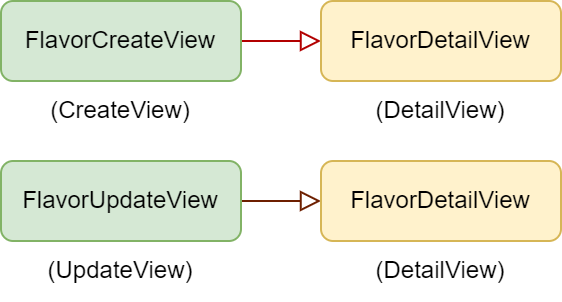

The diagram above was exported from draw.io. Its source (the exported page's mxGraphModel, read from the mxfile embedded in the PNG):
<mxGraphModel dx="982" dy="534" grid="1" gridSize="10" guides="1" tooltips="1" connect="1" arrows="1" fold="1" page="1" pageScale="1" pageWidth="827" pageHeight="1169" math="0" shadow="0">
  <root>
    <mxCell id="WIyWlLk6GJQsqaUBKTNV-0" />
    <mxCell id="WIyWlLk6GJQsqaUBKTNV-1" parent="WIyWlLk6GJQsqaUBKTNV-0" />
    <mxCell id="WIyWlLk6GJQsqaUBKTNV-2" value="" style="rounded=0;html=1;jettySize=auto;orthogonalLoop=1;fontSize=11;endArrow=block;endFill=0;endSize=8;strokeWidth=1;shadow=0;labelBackgroundColor=none;edgeStyle=orthogonalEdgeStyle;exitX=1;exitY=0.5;exitDx=0;exitDy=0;entryX=0;entryY=0.5;entryDx=0;entryDy=0;fillColor=#e51400;strokeColor=#B20000;" parent="WIyWlLk6GJQsqaUBKTNV-1" source="WIyWlLk6GJQsqaUBKTNV-3" target="ov1HTco0NNw3t_xs19RY-0" edge="1">
      <mxGeometry relative="1" as="geometry">
        <mxPoint x="100" y="130" as="targetPoint" />
      </mxGeometry>
    </mxCell>
    <mxCell id="WIyWlLk6GJQsqaUBKTNV-3" value="FlavorCreateView" style="rounded=1;whiteSpace=wrap;html=1;fontSize=12;glass=0;strokeWidth=1;shadow=0;fillColor=#d5e8d4;strokeColor=#82b366;" parent="WIyWlLk6GJQsqaUBKTNV-1" vertex="1">
      <mxGeometry x="40" y="40" width="120" height="40" as="geometry" />
    </mxCell>
    <mxCell id="ov1HTco0NNw3t_xs19RY-0" value="FlavorDetailView" style="rounded=1;whiteSpace=wrap;html=1;fontSize=12;glass=0;strokeWidth=1;shadow=0;fillColor=#fff2cc;strokeColor=#d6b656;" vertex="1" parent="WIyWlLk6GJQsqaUBKTNV-1">
      <mxGeometry x="200" y="40" width="120" height="40" as="geometry" />
    </mxCell>
    <mxCell id="ov1HTco0NNw3t_xs19RY-1" value="(CreateView)" style="text;html=1;strokeColor=none;fillColor=none;align=center;verticalAlign=middle;whiteSpace=wrap;rounded=0;" vertex="1" parent="WIyWlLk6GJQsqaUBKTNV-1">
      <mxGeometry x="70" y="80" width="60" height="30" as="geometry" />
    </mxCell>
    <mxCell id="ov1HTco0NNw3t_xs19RY-3" value="" style="rounded=0;html=1;jettySize=auto;orthogonalLoop=1;fontSize=11;endArrow=block;endFill=0;endSize=8;strokeWidth=1;shadow=0;labelBackgroundColor=none;edgeStyle=orthogonalEdgeStyle;exitX=1;exitY=0.5;exitDx=0;exitDy=0;entryX=0;entryY=0.5;entryDx=0;entryDy=0;fillColor=#a0522d;strokeColor=#6D1F00;" edge="1" parent="WIyWlLk6GJQsqaUBKTNV-1" source="ov1HTco0NNw3t_xs19RY-4" target="ov1HTco0NNw3t_xs19RY-5">
      <mxGeometry relative="1" as="geometry">
        <mxPoint x="100" y="210" as="targetPoint" />
      </mxGeometry>
    </mxCell>
    <mxCell id="ov1HTco0NNw3t_xs19RY-4" value="FlavorUpdateView" style="rounded=1;whiteSpace=wrap;html=1;fontSize=12;glass=0;strokeWidth=1;shadow=0;fillColor=#d5e8d4;strokeColor=#82b366;" vertex="1" parent="WIyWlLk6GJQsqaUBKTNV-1">
      <mxGeometry x="40" y="120" width="120" height="40" as="geometry" />
    </mxCell>
    <mxCell id="ov1HTco0NNw3t_xs19RY-5" value="FlavorDetailView" style="rounded=1;whiteSpace=wrap;html=1;fontSize=12;glass=0;strokeWidth=1;shadow=0;fillColor=#fff2cc;strokeColor=#d6b656;" vertex="1" parent="WIyWlLk6GJQsqaUBKTNV-1">
      <mxGeometry x="200" y="120" width="120" height="40" as="geometry" />
    </mxCell>
    <mxCell id="ov1HTco0NNw3t_xs19RY-8" value="(UpdateView)" style="text;html=1;strokeColor=none;fillColor=none;align=center;verticalAlign=middle;whiteSpace=wrap;rounded=0;" vertex="1" parent="WIyWlLk6GJQsqaUBKTNV-1">
      <mxGeometry x="70" y="160" width="60" height="30" as="geometry" />
    </mxCell>
    <mxCell id="ov1HTco0NNw3t_xs19RY-9" value="(DetailView)" style="text;html=1;strokeColor=none;fillColor=none;align=center;verticalAlign=middle;whiteSpace=wrap;rounded=0;" vertex="1" parent="WIyWlLk6GJQsqaUBKTNV-1">
      <mxGeometry x="230" y="80" width="60" height="30" as="geometry" />
    </mxCell>
    <mxCell id="ov1HTco0NNw3t_xs19RY-10" value="(DetailView)" style="text;html=1;strokeColor=none;fillColor=none;align=center;verticalAlign=middle;whiteSpace=wrap;rounded=0;" vertex="1" parent="WIyWlLk6GJQsqaUBKTNV-1">
      <mxGeometry x="230" y="160" width="60" height="30" as="geometry" />
    </mxCell>
  </root>
</mxGraphModel>